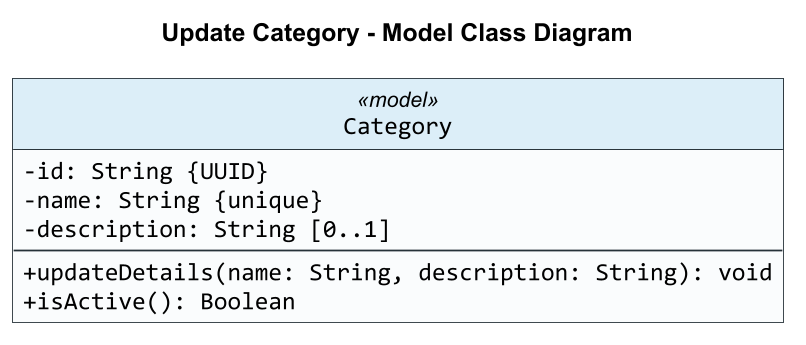

The diagram above was rendered by PlantUML. Its source (embedded in the PNG):
@startuml
title Update Category - Model Class Diagram

skinparam backgroundColor #FFFFFF
skinparam shadowing false
skinparam roundCorner 0
skinparam dpi 170
skinparam defaultFontName Arial
skinparam classFontName Arial
skinparam classAttributeFontName Consolas
skinparam classAttributeIconSize 0
skinparam classBorderColor #263238
skinparam classBackgroundColor #FAFCFD
skinparam classHeaderBackgroundColor #DCEEF8
skinparam ArrowColor #263238
skinparam ArrowThickness 1.2
skinparam linetype ortho
skinparam nodesep 160
skinparam ranksep 140
hide circle

class Category <<model>> {
  -id: String {UUID}
  -name: String {unique}
  -description: String [0..1]
  --
  +updateDetails(name: String, description: String): void
  +isActive(): Boolean
}



@enduml